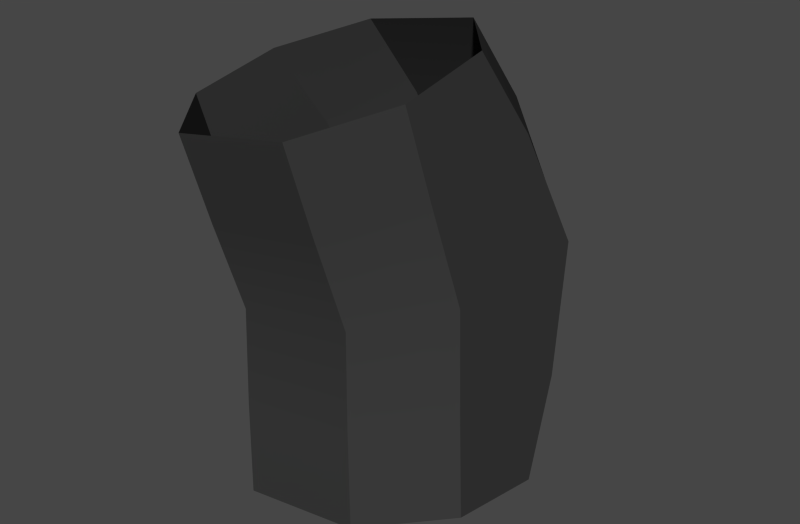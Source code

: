 # Source: 3.blend  (saved by Blender 2.79.6; exported with 4.5.12 LTS)
import bpy
from mathutils import Matrix  # noqa: F401  (used for matrix-valued properties, if any)

bpy.ops.wm.read_factory_settings(use_empty=True)
scene = bpy.context.scene
scene.name = 'Scene'

# ---- collections
col_collection_2 = bpy.data.collections.new('Collection 2'); scene.collection.children.link(col_collection_2)

# ---- materials (node trees are filled in below, after node groups)
mat_joints = bpy.data.materials.new('joints')
mat_joints.alpha_threshold = 0.0
mat_joints.use_transparent_shadow = False
mat_joints.preview_render_type = 'SHADERBALL'
mat_joints.diffuse_color = (0.03741, 0.03741, 0.03741, 1.0)
mat_joints.roughness = 0.5
mat_joints.specular_intensity = 0.1548
mat_joints.line_color = (0.0, 0.0, 0.0, 1.0)

# ---- material node trees

# ---- world
world_world = bpy.data.worlds.new('World'); scene.world = world_world
world_world.color = (0.05088, 0.05088, 0.05088)
world_world.use_sun_shadow = False
world_world.sun_shadow_jitter_overblur = 0.0
world_world.cycles.sampling_method = 'MANUAL'
world_world.cycles.sample_map_resolution = 256
world_world.light_settings.ao_factor = 0.1

# ---- meshes
me_plane_013 = bpy.data.meshes.new('Plane.013')
me_plane_013.from_pydata([(-1.049, 0.2936, 1.373), (-0.9761, 0.3789, 1.375), (-0.8348, 0.3789, 1.35), (-0.7668, 0.2936, 1.323), (-1.029, 0.3789, 1.077), (-1.097, 0.2936, 1.104), (-1.053, 0.1315, 1.352), (-0.7704, 0.1315, 1.302), (-0.8437, 0.04624, 1.3), (-0.9849, 0.04624, 1.325), (-0.8873, 0.3789, 1.052), (-0.8141, 0.2936, 1.055), (-1.093, 0.1315, 1.125), (-0.8105, 0.1315, 1.075), (-0.8785, 0.04624, 1.102), (-1.02, 0.04624, 1.127), (-1.032, 0.2323, 1.47), (-0.959, 0.3176, 1.472), (-0.8177, 0.3176, 1.447), (-0.7497, 0.2323, 1.42), (-1.036, 0.1142, 1.449), (-0.7533, 0.1142, 1.399), (-0.8266, 0.02888, 1.397), (-0.9678, 0.02888, 1.422), (-1.046, 0.3176, 0.9801), (-1.114, 0.2323, 1.007), (-0.9045, 0.3176, 0.9552), (-0.8312, 0.2323, 0.9576), (-1.11, 0.1142, 1.028), (-0.8276, 0.1142, 0.9781), (-0.8956, 0.02888, 1.005), (-1.037, 0.02888, 1.03), (-1.073, 0.3486, 1.239), (-1.002, 0.4352, 1.226), (-1.073, 0.1533, 1.239), (-0.8611, 0.0667, 1.201), (-1.002, 0.0667, 1.226), (-0.8611, 0.4352, 1.201), (-0.7905, 0.3486, 1.189), (-0.7905, 0.1533, 1.189)], [], [(33, 32, 0, 1), (34, 6, 0, 32), (36, 35, 8, 9), (38, 37, 2, 3), (39, 38, 3, 7), (35, 39, 7, 8), (37, 33, 1, 2), (36, 9, 6, 34), (3, 2, 18, 19), (7, 3, 19, 21), (8, 7, 21, 22), (2, 1, 17, 18), (9, 23, 20, 6), (1, 0, 16, 17), (6, 20, 16, 0), (9, 8, 22, 23), (29, 27, 11, 13), (30, 29, 13, 14), (24, 25, 5, 4), (31, 15, 12, 28), (31, 30, 14, 15), (28, 12, 5, 25), (26, 24, 4, 10), (27, 26, 10, 11), (4, 5, 32, 33), (12, 34, 32, 5), (15, 14, 35, 36), (11, 10, 37, 38), (13, 11, 38, 39), (14, 13, 39, 35), (10, 4, 33, 37), (15, 36, 34, 12)])
me_plane_013.polygons.foreach_set('use_smooth', [True] * 32)
_uv = me_plane_013.uv_layers.new(name='UVMap')
_uv.uv.foreach_set('vector', [0.7091, 0.623, 0.9268, 0.623, 0.9268, 3.485, 0.7091, 3.485, 0.9268, 0.623, 0.9268, 3.485, 0.9268, 3.485, 0.9268, 0.623, 0.7091, 0.623, 0.2738, 0.623, 0.2738, 3.485, 0.7091, 3.485, 0.05618, 0.623, 0.2738, 0.623, 0.2738, 3.485, 0.05619, 3.485, 0.05618, 0.623, 0.05618, 0.623, 0.05619, 3.485, 0.05618, 3.485, 0.2738, 0.623, 0.05618, 0.623, 0.05618, 3.485, 0.2738, 3.485, 0.2738, 0.623, 0.7091, 0.623, 0.7091, 3.485, 0.2738, 3.485, 0.7091, 0.623, 0.7091, 3.485, 0.9268, 3.485, 0.9268, 0.623, 0.05619, 3.485, 0.2738, 3.485, 0.2738, 5.726, 0.05618, 5.726, 0.05618, 3.485, 0.05619, 3.485, 0.05618, 5.726, 0.05618, 5.726, 0.2738, 3.485, 0.05618, 3.485, 0.05618, 5.726, 0.2738, 5.726, 0.2738, 3.485, 0.7091, 3.485, 0.7091, 5.726, 0.2738, 5.726, 0.7091, 3.485, 0.7091, 5.726, 0.9268, 5.726, 0.9268, 3.485, 0.7091, 3.485, 0.9268, 3.485, 0.9268, 5.726, 0.7091, 5.726, 0.9268, 3.485, 0.9268, 5.726, 0.9268, 5.726, 0.9268, 3.485, 0.7091, 3.485, 0.2738, 3.485, 0.2738, 5.726, 0.7091, 5.726, 0.05618, -4.48, 0.05618, -4.48, 0.05618, -2.239, 0.05618, -2.239, 0.2738, -4.48, 0.05618, -4.48, 0.05618, -2.239, 0.2738, -2.239, 0.7091, -4.48, 0.9267, -4.48, 0.9267, -2.239, 0.7091, -2.239, 0.7091, -4.48, 0.7091, -2.239, 0.9267, -2.239, 0.9267, -4.48, 0.7091, -4.48, 0.2738, -4.48, 0.2738, -2.239, 0.7091, -2.239, 0.9267, -4.48, 0.9267, -2.239, 0.9267, -2.239, 0.9267, -4.48, 0.2738, -4.48, 0.7091, -4.48, 0.7091, -2.239, 0.2738, -2.239, 0.05618, -4.48, 0.2738, -4.48, 0.2738, -2.239, 0.05618, -2.239, 0.7091, -2.239, 0.9267, -2.239, 0.9268, 0.623, 0.7091, 0.623, 0.9267, -2.239, 0.9268, 0.623, 0.9268, 0.623, 0.9267, -2.239, 0.7091, -2.239, 0.2738, -2.239, 0.2738, 0.623, 0.7091, 0.623, 0.05618, -2.239, 0.2738, -2.239, 0.2738, 0.623, 0.05618, 0.623, 0.05618, -2.239, 0.05618, -2.239, 0.05618, 0.623, 0.05618, 0.623, 0.2738, -2.239, 0.05618, -2.239, 0.05618, 0.623, 0.2738, 0.623, 0.2738, -2.239, 0.7091, -2.239, 0.7091, 0.623, 0.2738, 0.623, 0.7091, -2.239, 0.7091, 0.623, 0.9268, 0.623, 0.9267, -2.239])
me_plane_013.materials.append(mat_joints)
me_plane_013.use_remesh_preserve_volume = False
me_plane_013.use_remesh_preserve_attributes = False
me_plane_013.use_mirror_vertex_groups = False
me_plane_013.update()

# ---- objects
ob_plane_011 = bpy.data.objects.new('Plane.011', me_plane_013)

# ---- transforms, parenting, visibility, modifiers, constraints
ob_plane_011.location = (-63.93, -28.53, -49.72)
ob_plane_011.scale = (-60.34, 60.34, 60.34)
ob_plane_011.lineart.crease_threshold = 0.0
_m = ob_plane_011.modifiers.new('EdgeSplit', 'EDGE_SPLIT')

# ---- collection membership
col_collection_2.objects.link(ob_plane_011)

# ---- scene / render settings (as saved in the file)
scene.frame_start = 1; scene.frame_end = 250; scene.frame_set(1)
scene.render.engine = 'BLENDER_EEVEE_NEXT'
scene.render.image_settings.color_mode = 'RGB'
scene.render.image_settings.compression = 90
scene.render.resolution_x = 1650
scene.render.dither_intensity = 0.0
scene.render.bake_margin = 2
scene.render.bake_bias = 0.0
scene.cycles.use_denoising = False
scene.cycles.samples = 10
scene.cycles.sampling_pattern = 'TABULATED_SOBOL'
scene.cycles.light_sampling_threshold = 0.0
scene.cycles.use_adaptive_sampling = False
scene.cycles.use_light_tree = False
scene.cycles.blur_glossy = 0.0
scene.cycles.volume_bounces = 1
scene.cycles.pixel_filter_type = 'GAUSSIAN'
scene.cycles.sample_clamp_indirect = 0.0
scene.view_settings.view_transform = 'Filmic'
bpy.context.view_layer.update()

# ---- added for rendering (the .blend has no active camera and no usable light): camera, sun
cam_auto = bpy.data.cameras.new('AutoCamera')
cam_auto.lens = 50.0
cam_auto.sensor_width = 36.0
cam_auto.clip_end = 1000.0
ob_auto_camera = bpy.data.objects.new('AutoCamera', cam_auto)
scene.collection.objects.link(ob_auto_camera)
ob_auto_camera.location = (34.2372, -64.8678, 57.0583)
ob_auto_camera.rotation_euler = (1.09748, -7.21219e-08, 0.694738)
scene.camera = ob_auto_camera
light_auto_sun = bpy.data.lights.new('AutoSun', 'SUN')
light_auto_sun.energy = 3.0
light_auto_sun.angle = 0.0523599
ob_auto_sun = bpy.data.objects.new('AutoSun', light_auto_sun)
scene.collection.objects.link(ob_auto_sun)
ob_auto_sun.rotation_euler = (0.872665, 0.174533, 0.523599)
bpy.context.view_layer.update()
